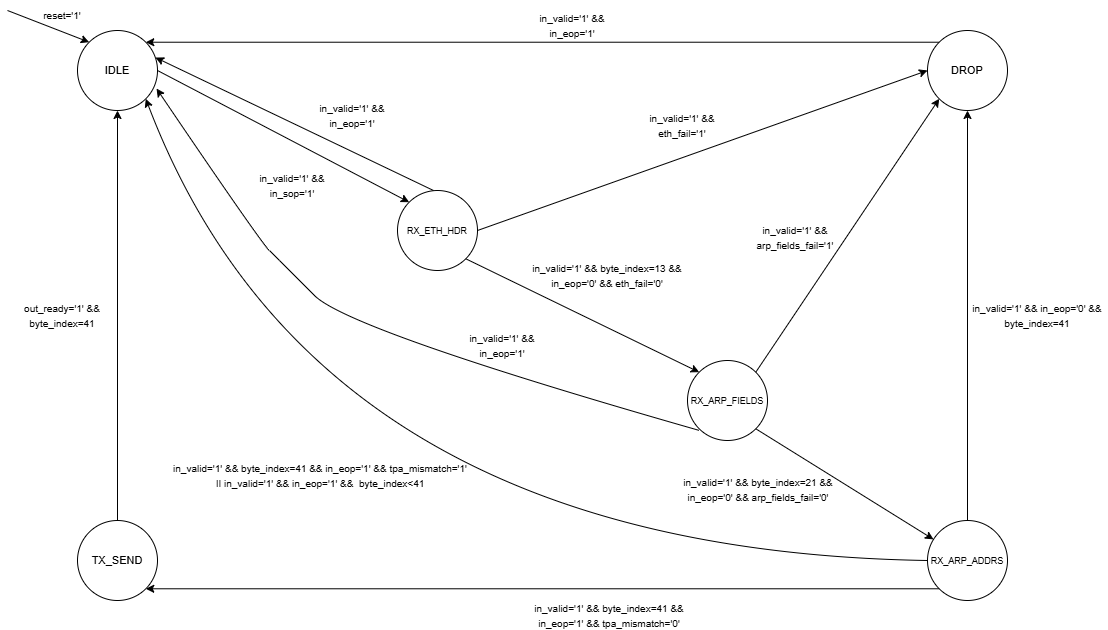

The diagram above was exported from draw.io. Its source (the exported page's mxGraphModel, read from the mxfile embedded in the PNG):
<mxGraphModel dx="1418" dy="780" grid="1" gridSize="10" guides="1" tooltips="1" connect="1" arrows="1" fold="1" page="1" pageScale="1" pageWidth="1169" pageHeight="827" background="#ffffff" math="0" shadow="0">
  <root>
    <mxCell id="0" />
    <mxCell id="1" parent="0" />
    <mxCell id="W7tHWHcS-zlntUXlRMGL-1" parent="1" style="ellipse;whiteSpace=wrap;html=1;aspect=fixed;" value="&lt;font style=&quot;font-size: 11px;&quot;&gt;IDLE&lt;/font&gt;" vertex="1">
      <mxGeometry height="80" width="80" x="140" y="70" as="geometry" />
    </mxCell>
    <mxCell id="W7tHWHcS-zlntUXlRMGL-2" parent="1" style="ellipse;whiteSpace=wrap;html=1;aspect=fixed;" value="&lt;font style=&quot;font-size: 9px;&quot;&gt;RX_ETH_HDR&lt;/font&gt;" vertex="1">
      <mxGeometry height="80" width="80" x="460" y="230" as="geometry" />
    </mxCell>
    <mxCell id="W7tHWHcS-zlntUXlRMGL-3" parent="1" style="ellipse;whiteSpace=wrap;html=1;aspect=fixed;" value="&lt;font style=&quot;font-size: 9px;&quot;&gt;RX_ARP_FIELDS&lt;/font&gt;" vertex="1">
      <mxGeometry height="80" width="80" x="750" y="400" as="geometry" />
    </mxCell>
    <mxCell id="W7tHWHcS-zlntUXlRMGL-4" parent="1" style="ellipse;whiteSpace=wrap;html=1;aspect=fixed;" value="&lt;font style=&quot;font-size: 9px;&quot;&gt;RX_ARP_ADDRS&lt;/font&gt;" vertex="1">
      <mxGeometry height="80" width="80" x="990" y="560" as="geometry" />
    </mxCell>
    <mxCell id="W7tHWHcS-zlntUXlRMGL-5" parent="1" style="ellipse;whiteSpace=wrap;html=1;aspect=fixed;" value="&lt;font style=&quot;font-size: 11px;&quot;&gt;TX_SEND&lt;/font&gt;" vertex="1">
      <mxGeometry height="80" width="80" x="140" y="560" as="geometry" />
    </mxCell>
    <mxCell id="W7tHWHcS-zlntUXlRMGL-6" parent="1" style="ellipse;whiteSpace=wrap;html=1;aspect=fixed;" value="&lt;font style=&quot;font-size: 11px;&quot;&gt;DROP&lt;/font&gt;" vertex="1">
      <mxGeometry height="80" width="80" x="990" y="70" as="geometry" />
    </mxCell>
    <mxCell id="W7tHWHcS-zlntUXlRMGL-7" edge="1" parent="1" source="W7tHWHcS-zlntUXlRMGL-1" style="endArrow=classic;html=1;rounded=0;exitX=1;exitY=0.5;exitDx=0;exitDy=0;entryX=0;entryY=0;entryDx=0;entryDy=0;" target="W7tHWHcS-zlntUXlRMGL-2" value="">
      <mxGeometry height="50" relative="1" width="50" as="geometry">
        <mxPoint x="440" y="300" as="sourcePoint" />
        <mxPoint x="490" y="250" as="targetPoint" />
      </mxGeometry>
    </mxCell>
    <mxCell id="W7tHWHcS-zlntUXlRMGL-8" edge="1" parent="1" source="W7tHWHcS-zlntUXlRMGL-2" style="endArrow=classic;html=1;rounded=0;entryX=0;entryY=0;entryDx=0;entryDy=0;exitX=1;exitY=1;exitDx=0;exitDy=0;" target="W7tHWHcS-zlntUXlRMGL-3" value="">
      <mxGeometry height="50" relative="1" width="50" as="geometry">
        <mxPoint x="460" y="300" as="sourcePoint" />
        <mxPoint x="490" y="250" as="targetPoint" />
      </mxGeometry>
    </mxCell>
    <mxCell id="W7tHWHcS-zlntUXlRMGL-9" edge="1" parent="1" source="W7tHWHcS-zlntUXlRMGL-3" style="endArrow=classic;html=1;rounded=0;exitX=1;exitY=1;exitDx=0;exitDy=0;" target="W7tHWHcS-zlntUXlRMGL-4" value="">
      <mxGeometry height="50" relative="1" width="50" as="geometry">
        <mxPoint x="590" y="450" as="sourcePoint" />
        <mxPoint x="722" y="492" as="targetPoint" />
      </mxGeometry>
    </mxCell>
    <mxCell id="W7tHWHcS-zlntUXlRMGL-10" edge="1" parent="1" source="W7tHWHcS-zlntUXlRMGL-4" style="endArrow=classic;html=1;rounded=0;entryX=0.5;entryY=1;entryDx=0;entryDy=0;exitX=0.5;exitY=0;exitDx=0;exitDy=0;" target="W7tHWHcS-zlntUXlRMGL-6" value="">
      <mxGeometry height="50" relative="1" width="50" as="geometry">
        <mxPoint x="440" y="390" as="sourcePoint" />
        <mxPoint x="490" y="340" as="targetPoint" />
      </mxGeometry>
    </mxCell>
    <mxCell id="W7tHWHcS-zlntUXlRMGL-11" edge="1" parent="1" source="W7tHWHcS-zlntUXlRMGL-3" style="endArrow=classic;html=1;rounded=0;entryX=0;entryY=1;entryDx=0;entryDy=0;exitX=1;exitY=0;exitDx=0;exitDy=0;" target="W7tHWHcS-zlntUXlRMGL-6" value="">
      <mxGeometry height="50" relative="1" width="50" as="geometry">
        <mxPoint x="440" y="390" as="sourcePoint" />
        <mxPoint x="490" y="340" as="targetPoint" />
      </mxGeometry>
    </mxCell>
    <mxCell id="W7tHWHcS-zlntUXlRMGL-13" edge="1" parent="1" source="W7tHWHcS-zlntUXlRMGL-2" style="endArrow=classic;html=1;rounded=0;exitX=1;exitY=0.5;exitDx=0;exitDy=0;entryX=0;entryY=0.5;entryDx=0;entryDy=0;" target="W7tHWHcS-zlntUXlRMGL-6" value="">
      <mxGeometry height="50" relative="1" width="50" as="geometry">
        <mxPoint x="440" y="300" as="sourcePoint" />
        <mxPoint x="490" y="250" as="targetPoint" />
      </mxGeometry>
    </mxCell>
    <mxCell id="W7tHWHcS-zlntUXlRMGL-14" edge="1" parent="1" source="W7tHWHcS-zlntUXlRMGL-6" style="endArrow=classic;html=1;rounded=0;entryX=1;entryY=0;entryDx=0;entryDy=0;exitX=0;exitY=0;exitDx=0;exitDy=0;" target="W7tHWHcS-zlntUXlRMGL-1" value="">
      <mxGeometry height="50" relative="1" width="50" as="geometry">
        <mxPoint x="290.00427124746193" y="109.9957287525381" as="sourcePoint" />
        <mxPoint x="813.4357287525379" y="109.99572875253787" as="targetPoint" />
      </mxGeometry>
    </mxCell>
    <mxCell id="W7tHWHcS-zlntUXlRMGL-15" edge="1" parent="1" source="W7tHWHcS-zlntUXlRMGL-4" style="endArrow=classic;html=1;rounded=0;exitX=0;exitY=1;exitDx=0;exitDy=0;entryX=1;entryY=1;entryDx=0;entryDy=0;" target="W7tHWHcS-zlntUXlRMGL-5" value="">
      <mxGeometry height="50" relative="1" width="50" as="geometry">
        <mxPoint x="440" y="390" as="sourcePoint" />
        <mxPoint x="490" y="340" as="targetPoint" />
      </mxGeometry>
    </mxCell>
    <mxCell id="W7tHWHcS-zlntUXlRMGL-16" edge="1" parent="1" source="W7tHWHcS-zlntUXlRMGL-5" style="endArrow=classic;html=1;rounded=0;exitX=0.5;exitY=0;exitDx=0;exitDy=0;entryX=0.5;entryY=1;entryDx=0;entryDy=0;" target="W7tHWHcS-zlntUXlRMGL-1" value="">
      <mxGeometry height="50" relative="1" width="50" as="geometry">
        <mxPoint x="440" y="300" as="sourcePoint" />
        <mxPoint x="490" y="250" as="targetPoint" />
      </mxGeometry>
    </mxCell>
    <mxCell id="W7tHWHcS-zlntUXlRMGL-17" parent="1" style="text;html=1;whiteSpace=wrap;strokeColor=none;fillColor=none;align=center;verticalAlign=middle;rounded=0;" value="&lt;font style=&quot;font-size: 10px;&quot;&gt;in_valid='1' &amp;amp;&amp;amp; in_sop='1'&lt;/font&gt;" vertex="1">
      <mxGeometry height="30" width="110" x="300" y="210" as="geometry" />
    </mxCell>
    <mxCell id="W7tHWHcS-zlntUXlRMGL-18" parent="1" style="text;html=1;whiteSpace=wrap;strokeColor=none;fillColor=none;align=center;verticalAlign=middle;rounded=0;" value="&lt;font style=&quot;font-size: 10px;&quot;&gt;in_valid='1' &amp;amp;&amp;amp; in_eop='1'&lt;/font&gt;" vertex="1">
      <mxGeometry height="30" width="90" x="590" y="50" as="geometry" />
    </mxCell>
    <mxCell id="W7tHWHcS-zlntUXlRMGL-19" parent="1" style="text;html=1;whiteSpace=wrap;strokeColor=none;fillColor=none;align=center;verticalAlign=middle;rounded=0;" value="&lt;font style=&quot;font-size: 10px;&quot;&gt;in_valid='1' &amp;amp;&amp;amp; byte_index=13 &amp;amp;&amp;amp; in_eop='0' &amp;amp;&amp;amp; eth_fail='0'&lt;/font&gt;" vertex="1">
      <mxGeometry height="30" width="180" x="580" y="300" as="geometry" />
    </mxCell>
    <mxCell id="W7tHWHcS-zlntUXlRMGL-21" parent="1" style="text;html=1;whiteSpace=wrap;strokeColor=none;fillColor=none;align=center;verticalAlign=middle;rounded=0;" value="&lt;font style=&quot;font-size: 10px;&quot;&gt;in_valid='1' &amp;amp;&amp;amp; byte_index=21 &amp;amp;&amp;amp; in_eop='0' &amp;amp;&amp;amp; arp_fields_fail='0'&lt;/font&gt;" vertex="1">
      <mxGeometry height="30" width="180" x="731" y="514" as="geometry" />
    </mxCell>
    <mxCell id="W7tHWHcS-zlntUXlRMGL-23" parent="1" style="text;html=1;whiteSpace=wrap;strokeColor=none;fillColor=none;align=center;verticalAlign=middle;rounded=0;" value="&lt;font style=&quot;font-size: 10px;&quot;&gt;in_valid='1' &amp;amp;&amp;amp; byte_index=41 &amp;amp;&amp;amp; in_eop='1' &amp;amp;&amp;amp; tpa_mismatch='0'&lt;/font&gt;" vertex="1">
      <mxGeometry height="30" width="176" x="584" y="640" as="geometry" />
    </mxCell>
    <mxCell id="W7tHWHcS-zlntUXlRMGL-25" parent="1" style="text;html=1;whiteSpace=wrap;strokeColor=none;fillColor=none;align=center;verticalAlign=middle;rounded=0;" value="&lt;span style=&quot;font-size: 10px;&quot;&gt;out_ready='1' &amp;amp;&amp;amp; byte_index=41&lt;/span&gt;" vertex="1">
      <mxGeometry height="30" width="110" x="70" y="340" as="geometry" />
    </mxCell>
    <mxCell id="W7tHWHcS-zlntUXlRMGL-27" parent="1" style="text;html=1;whiteSpace=wrap;strokeColor=none;fillColor=none;align=center;verticalAlign=middle;rounded=0;" value="&lt;font style=&quot;font-size: 10px;&quot;&gt;in_valid='1' &amp;amp;&amp;amp; in_eop='0' &amp;amp;&amp;amp; byte_index=41&lt;/font&gt;" vertex="1">
      <mxGeometry height="30" width="140" x="1030" y="340" as="geometry" />
    </mxCell>
    <mxCell id="W7tHWHcS-zlntUXlRMGL-28" parent="1" style="text;html=1;whiteSpace=wrap;strokeColor=none;fillColor=none;align=center;verticalAlign=middle;rounded=0;" value="&lt;span style=&quot;font-size: 10px;&quot;&gt;in_valid='1' &amp;amp;&amp;amp; arp_fields_fail='1'&lt;/span&gt;" vertex="1">
      <mxGeometry height="30" width="70" x="823" y="262" as="geometry" />
    </mxCell>
    <mxCell id="W7tHWHcS-zlntUXlRMGL-29" parent="1" style="text;html=1;whiteSpace=wrap;strokeColor=none;fillColor=none;align=center;verticalAlign=middle;rounded=0;" value="&lt;span style=&quot;font-size: 10px;&quot;&gt;in_valid='1' &amp;amp;&amp;amp; eth_fail='1'&lt;/span&gt;" vertex="1">
      <mxGeometry height="30" width="70" x="710" y="150" as="geometry" />
    </mxCell>
    <mxCell id="VCok7nle5SkyiuWm3R4g-1" edge="1" parent="1" style="endArrow=classic;html=1;rounded=0;entryX=0;entryY=0;entryDx=0;entryDy=0;" target="W7tHWHcS-zlntUXlRMGL-1" value="">
      <mxGeometry height="50" relative="1" width="50" as="geometry">
        <mxPoint x="70" y="50" as="sourcePoint" />
        <mxPoint x="490" y="160" as="targetPoint" />
      </mxGeometry>
    </mxCell>
    <mxCell id="VCok7nle5SkyiuWm3R4g-2" parent="1" style="text;html=1;whiteSpace=wrap;strokeColor=none;fillColor=none;align=center;verticalAlign=middle;rounded=0;" value="&lt;font style=&quot;font-size: 10px;&quot;&gt;reset='1'&lt;/font&gt;" vertex="1">
      <mxGeometry height="30" width="60" x="95" y="40" as="geometry" />
    </mxCell>
    <mxCell id="VCok7nle5SkyiuWm3R4g-8" edge="1" parent="1" source="W7tHWHcS-zlntUXlRMGL-4" style="endArrow=classic;html=1;rounded=0;exitX=0;exitY=0.5;exitDx=0;exitDy=0;entryX=1;entryY=1;entryDx=0;entryDy=0;curved=1;" target="W7tHWHcS-zlntUXlRMGL-1" value="">
      <mxGeometry height="50" relative="1" width="50" as="geometry">
        <Array as="points">
          <mxPoint x="380" y="590" />
        </Array>
        <mxPoint x="540" y="610" as="sourcePoint" />
        <mxPoint x="200" y="170" as="targetPoint" />
      </mxGeometry>
    </mxCell>
    <mxCell id="VCok7nle5SkyiuWm3R4g-9" parent="1" style="text;html=1;whiteSpace=wrap;strokeColor=none;fillColor=none;align=center;verticalAlign=middle;rounded=0;" value="&lt;font style=&quot;font-size: 10px;&quot;&gt;in_valid='1' &amp;amp;&amp;amp; byte_index=41 &amp;amp;&amp;amp; in_eop='1' &amp;amp;&amp;amp; tpa_mismatch='1' II&amp;nbsp;&lt;/font&gt;&lt;span style=&quot;font-size: 10px;&quot;&gt;in_valid='1' &amp;amp;&amp;amp;&amp;nbsp;&lt;/span&gt;&lt;span style=&quot;font-size: 10px;&quot;&gt;in_eop='1' &amp;amp;&amp;amp;&amp;nbsp;&lt;/span&gt;&lt;span style=&quot;font-size: 10px;&quot;&gt;&amp;nbsp;byte_index&amp;lt;41&lt;/span&gt;" vertex="1">
      <mxGeometry height="50" width="310" x="228" y="490" as="geometry" />
    </mxCell>
    <mxCell id="tt6AT7PkTx5iy5iZD8lQ-1" edge="1" parent="1" style="endArrow=classic;html=1;rounded=0;exitX=0.5;exitY=0;exitDx=0;exitDy=0;entryX=1.025;entryY=0.338;entryDx=0;entryDy=0;entryPerimeter=0;" value="">
      <mxGeometry height="50" relative="1" width="50" as="geometry">
        <mxPoint x="496" y="230" as="sourcePoint" />
        <mxPoint x="218" y="97.03999999999996" as="targetPoint" />
      </mxGeometry>
    </mxCell>
    <mxCell id="tt6AT7PkTx5iy5iZD8lQ-2" parent="1" style="text;html=1;whiteSpace=wrap;strokeColor=none;fillColor=none;align=center;verticalAlign=middle;rounded=0;" value="&lt;font style=&quot;font-size: 10px;&quot;&gt;in_valid='1' &amp;amp;&amp;amp; in_eop='1'&lt;/font&gt;" vertex="1">
      <mxGeometry height="30" width="110" x="360" y="140" as="geometry" />
    </mxCell>
    <mxCell id="tt6AT7PkTx5iy5iZD8lQ-3" edge="1" parent="1" style="endArrow=classic;html=1;rounded=0;curved=1;entryX=0.963;entryY=0.725;entryDx=0;entryDy=0;entryPerimeter=0;" value="">
      <mxGeometry height="50" relative="1" width="50" as="geometry">
        <Array as="points">
          <mxPoint x="412" y="370" />
          <mxPoint x="342" y="300" />
          <mxPoint x="322" y="280" />
        </Array>
        <mxPoint x="762" y="470" as="sourcePoint" />
        <mxPoint x="219.03999999999996" y="128" as="targetPoint" />
      </mxGeometry>
    </mxCell>
    <mxCell id="tt6AT7PkTx5iy5iZD8lQ-4" parent="1" style="text;html=1;whiteSpace=wrap;strokeColor=none;fillColor=none;align=center;verticalAlign=middle;rounded=0;" value="&lt;font style=&quot;font-size: 10px;&quot;&gt;in_valid='1' &amp;amp;&amp;amp; in_eop='1'&lt;/font&gt;" vertex="1">
      <mxGeometry height="30" width="110" x="510" y="370" as="geometry" />
    </mxCell>
  </root>
</mxGraphModel>